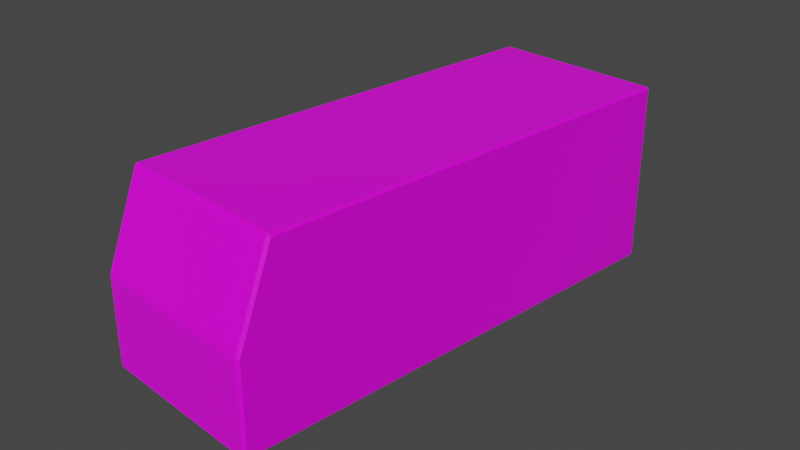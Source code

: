 # Source: buildings.blend  (saved by Blender 3.2.14; exported with 4.5.12 LTS)
import bpy
from mathutils import Matrix  # noqa: F401  (used for matrix-valued properties, if any)

bpy.ops.wm.read_factory_settings(use_empty=True)
scene = bpy.context.scene
scene.name = 'Scene'

# ---- collections
col_collection = bpy.data.collections.new('Collection'); scene.collection.children.link(col_collection)

# ---- images (referenced by path relative to the original .blend; pixels are not part of the script)
import os
ASSET_DIR = os.environ.get("B2B_ASSET_DIR", "")  # directory of the original .blend (textures are referenced by path, not embedded)
HERE = os.path.dirname(os.path.abspath(__file__))  # packed textures are extracted next to this script under _unpacked/

def load_image(name, relpath, width, height, colorspace="sRGB"):
    """Load a texture the original file referenced (path relative to the .blend, or extracted next to this script)."""
    p = next((c for c in (os.path.join(HERE, relpath), os.path.join(ASSET_DIR, relpath)) if relpath and os.path.exists(c)), "")
    if p:
        img = bpy.data.images.load(p, check_existing=True)
        img.name = name
    else:  # same state as the original file: an image datablock whose file is absent (Cycles renders it pink)
        img = bpy.data.images.new(name, width, height)
        img.source = "FILE"
        img.filepath = "//" + (relpath or name)
    img.colorspace_settings.name = colorspace
    return img
img_low_poly_palette_png = load_image('low_poly_palette.png', 'low_poly_palette.png', 1024, 1024, 'sRGB')

# ---- materials (node trees are filled in below, after node groups)
mat_material = bpy.data.materials.new('Material')
mat_material.alpha_threshold = 0.0
mat_material.use_transparent_shadow = False
mat_material.line_color = (0.0, 0.0, 0.0, 1.0)

# ---- material node trees
mat_material.use_nodes = True; mat_material.node_tree.nodes.clear()
_N = mat_material.node_tree.nodes; _L = mat_material.node_tree.links
n0 = _N.new('ShaderNodeOutputMaterial'); n0.name = 'Material Output'; n0.location = (300, 300)
n1 = _N.new('ShaderNodeBsdfPrincipled'); n1.name = 'Principled BSDF'; n1.location = (10, 300)
n1.distribution = 'GGX'
n1.subsurface_method = 'RANDOM_WALK_SKIN'
n1.inputs[2].default_value = 0.4
n1.inputs[3].default_value = 1.45
n1.inputs[27].default_value = (0.0, 0.0, 0.0, 1.0)
n1.inputs[28].default_value = 1.0
n2 = _N.new('ShaderNodeTexImage'); n2.name = 'Image Texture'; n2.location = (-630, 307)
n2.image = img_low_poly_palette_png
_L.new(n1.outputs[0], n0.inputs[0])
_L.new(n2.outputs[0], n1.inputs[0])
n0.is_active_output = True

# ---- world
world_world = bpy.data.worlds.new('World'); scene.world = world_world
world_world.use_nodes = True; world_world.node_tree.nodes.clear()
_N = world_world.node_tree.nodes; _L = world_world.node_tree.links
n0 = _N.new('ShaderNodeOutputWorld'); n0.name = 'World Output'; n0.location = (300, 300)
n1 = _N.new('ShaderNodeBackground'); n1.name = 'Background'; n1.location = (10, 300)
n1.inputs[0].default_value = (0.05088, 0.05088, 0.05088, 1.0)
_L.new(n1.outputs[0], n0.inputs[0])
n0.is_active_output = True
world_world.color = (0.05088, 0.05088, 0.05088)
world_world.use_sun_shadow = False
world_world.sun_shadow_jitter_overblur = 0.0

# ---- cameras
cam_camera = bpy.data.cameras.new('Camera')
cam_camera.clip_end = 100.0
cam_camera.ortho_scale = 7.314

# ---- meshes
me_cube = bpy.data.meshes.new('Cube')
me_cube.from_pydata([(0.9777, 2.711, 1.0), (0.9777, -2.325, 1.0), (-0.9777, 2.711, 1.0), (-0.9777, -2.325, 1.0), (0.97, 2.733, -1.0), (1.0, 2.703, -1.0), (1.0, -2.702, -1.0), (0.97, -2.733, -1.0), (-1.0, 2.703, -1.0), (-0.97, 2.733, -1.0), (-0.97, -2.733, -1.0), (-1.0, -2.702, -1.0), (0.97, 2.733, 0.0), (1.0, 2.703, 0.0), (-1.0, -2.702, 0.0), (1.0, -2.702, 0.0), (-1.0, 2.703, 0.0), (-0.97, 2.733, 0.0), (1.0, 2.703, 0.9781), (0.97, 2.733, 0.9781), (0.9826, 2.715, 0.9952), (0.97, -2.356, 0.9782), (1.0, -2.325, 0.9782), (0.9847, -2.335, 0.9931), (-0.97, 2.733, 0.9781), (-1.0, 2.703, 0.9781), (-0.9826, 2.715, 0.9952), (-1.0, -2.325, 0.9782), (-0.97, -2.356, 0.9782), (-0.9847, -2.335, 0.9931), (-0.97, -2.733, -0.0296), (-0.97, -2.722, 0.02762), (-0.9906, -2.712, 0.0), (0.97, -2.722, 0.02762), (0.97, -2.733, -0.0296), (0.9906, -2.712, 0.0)], [], [(13, 18, 22, 15), (7, 34, 30, 10), (21, 33, 35, 15, 22), (0, 2, 3, 1), (2, 0, 20, 19, 24, 26), (5, 13, 15, 6), (8, 9, 4, 5, 6, 7, 10, 11), (17, 24, 19, 12), (11, 14, 16, 8), (3, 2, 26, 25, 27, 29), (1, 3, 29, 28, 21, 23), (0, 1, 23, 22, 18, 20), (14, 27, 25, 16), (18, 19, 20), (21, 22, 23), (24, 25, 26), (27, 28, 29), (13, 5, 4, 12), (17, 9, 8, 16), (27, 14, 32, 31, 28), (12, 19, 18, 13), (35, 34, 7, 6, 15), (16, 25, 24, 17), (33, 21, 28, 31), (9, 17, 12, 4), (30, 31, 32), (33, 34, 35), (33, 31, 30, 34), (10, 30, 32, 14, 11)])
_uv = me_cube.uv_layers.new(name='UVMap')
_uv.uv.foreach_set('vector', [0.4258, 0.1055, 0.4258, 0.1055, 0.4258, 0.1055, 0.4258, 0.1055, 0.4258, 0.1055, 0.4258, 0.1055, 0.4258, 0.1055, 0.4258, 0.1055, 0.4258, 0.1055, 0.4258, 0.1055, 0.4258, 0.1055, 0.4258, 0.1055, 0.4258, 0.1055, 0.4258, 0.1055, 0.4258, 0.1055, 0.4258, 0.1055, 0.4258, 0.1055, 0.4258, 0.1055, 0.4258, 0.1055, 0.4258, 0.1055, 0.4258, 0.1055, 0.4258, 0.1055, 0.4258, 0.1055, 0.4258, 0.1055, 0.4258, 0.1055, 0.4258, 0.1055, 0.4258, 0.1055, 0.4258, 0.1055, 0.4258, 0.1055, 0.4258, 0.1055, 0.4258, 0.1055, 0.4258, 0.1055, 0.4258, 0.1055, 0.4258, 0.1055, 0.4258, 0.1055, 0.4258, 0.1055, 0.4258, 0.1055, 0.4258, 0.1055, 0.4258, 0.1055, 0.4258, 0.1055, 0.4258, 0.1055, 0.4258, 0.1055, 0.4258, 0.1055, 0.4258, 0.1055, 0.4258, 0.1055, 0.4258, 0.1055, 0.4258, 0.1055, 0.4258, 0.1055, 0.4258, 0.1055, 0.4258, 0.1055, 0.4258, 0.1055, 0.4258, 0.1055, 0.4258, 0.1055, 0.4258, 0.1055, 0.4258, 0.1055, 0.4258, 0.1055, 0.4258, 0.1055, 0.4258, 0.1055, 0.4258, 0.1055, 0.4258, 0.1055, 0.4258, 0.1055, 0.4258, 0.1055, 0.4258, 0.1055, 0.4258, 0.1055, 0.4258, 0.1055, 0.4258, 0.1055, 0.4258, 0.1055, 0.4258, 0.1055, 0.4258, 0.1055, 0.4258, 0.1055, 0.4258, 0.1055, 0.4258, 0.1055, 0.4258, 0.1055, 0.4258, 0.1055, 0.4258, 0.1055, 0.4258, 0.1055, 0.4258, 0.1055, 0.4258, 0.1055, 0.4258, 0.1055, 0.4258, 0.1055, 0.4258, 0.1055, 0.4258, 0.1055, 0.4258, 0.1055, 0.4258, 0.1055, 0.4258, 0.1055, 0.4258, 0.1055, 0.4258, 0.1055, 0.4258, 0.1055, 0.4258, 0.1055, 0.4258, 0.1055, 0.4258, 0.1055, 0.4258, 0.1055, 0.4258, 0.1055, 0.4258, 0.1055, 0.4258, 0.1055, 0.4258, 0.1055, 0.4258, 0.1055, 0.4258, 0.1055, 0.4258, 0.1055, 0.4258, 0.1055, 0.4258, 0.1055, 0.4258, 0.1055, 0.4258, 0.1055, 0.4258, 0.1055, 0.4258, 0.1055, 0.4258, 0.1055, 0.4258, 0.1055, 0.4258, 0.1055, 0.4258, 0.1055, 0.4258, 0.1055, 0.4258, 0.1055, 0.4258, 0.1055, 0.4258, 0.1055, 0.4258, 0.1055, 0.4258, 0.1055, 0.4258, 0.1055, 0.4258, 0.1055, 0.4258, 0.1055, 0.4258, 0.1055, 0.4258, 0.1055, 0.4258, 0.1055, 0.4258, 0.1055, 0.4258, 0.1055, 0.4258, 0.1055, 0.4258, 0.1055, 0.4258, 0.1055])
me_cube.materials.append(mat_material)
me_cube.use_mirror_vertex_groups = False
me_cube.update()

# ---- objects
ob_cube = bpy.data.objects.new('Cube', me_cube)
ob_camera = bpy.data.objects.new('Camera', cam_camera)

# ---- transforms, parenting, visibility, modifiers, constraints
ob_cube.location = (0.0, 0.0, 0.0)
ob_cube.lock_rotations_4d = False
ob_cube.empty_display_type = 'ARROWS'
ob_cube.lineart.crease_threshold = 0.0
ob_camera.location = (7.359, -6.926, 4.958)
ob_camera.rotation_euler = (1.109, 0.0, 0.8149)
ob_camera.lock_rotations_4d = False
ob_camera.empty_display_type = 'ARROWS'
ob_camera.color = (0.0, 0.0, 0.0, 0.0)
ob_camera.display_type = 'WIRE'
ob_camera.lineart.crease_threshold = 0.0

# ---- collection membership
col_collection.objects.link(ob_cube)
col_collection.objects.link(ob_camera)

# ---- scene / render settings (as saved in the file)
scene.camera = ob_camera
scene.frame_start = 1; scene.frame_end = 250; scene.frame_set(1)
scene.render.engine = 'BLENDER_EEVEE_NEXT'
scene.cycles.sampling_pattern = 'TABULATED_SOBOL'
scene.cycles.use_light_tree = False
scene.view_settings.view_transform = 'Filmic'
bpy.context.view_layer.update()

# ---- added for rendering (the .blend has no usable light): sun
light_auto_sun = bpy.data.lights.new('AutoSun', 'SUN')
light_auto_sun.energy = 3.0
light_auto_sun.angle = 0.0523599
ob_auto_sun = bpy.data.objects.new('AutoSun', light_auto_sun)
scene.collection.objects.link(ob_auto_sun)
ob_auto_sun.rotation_euler = (0.872665, 0.174533, 0.523599)
bpy.context.view_layer.update()
